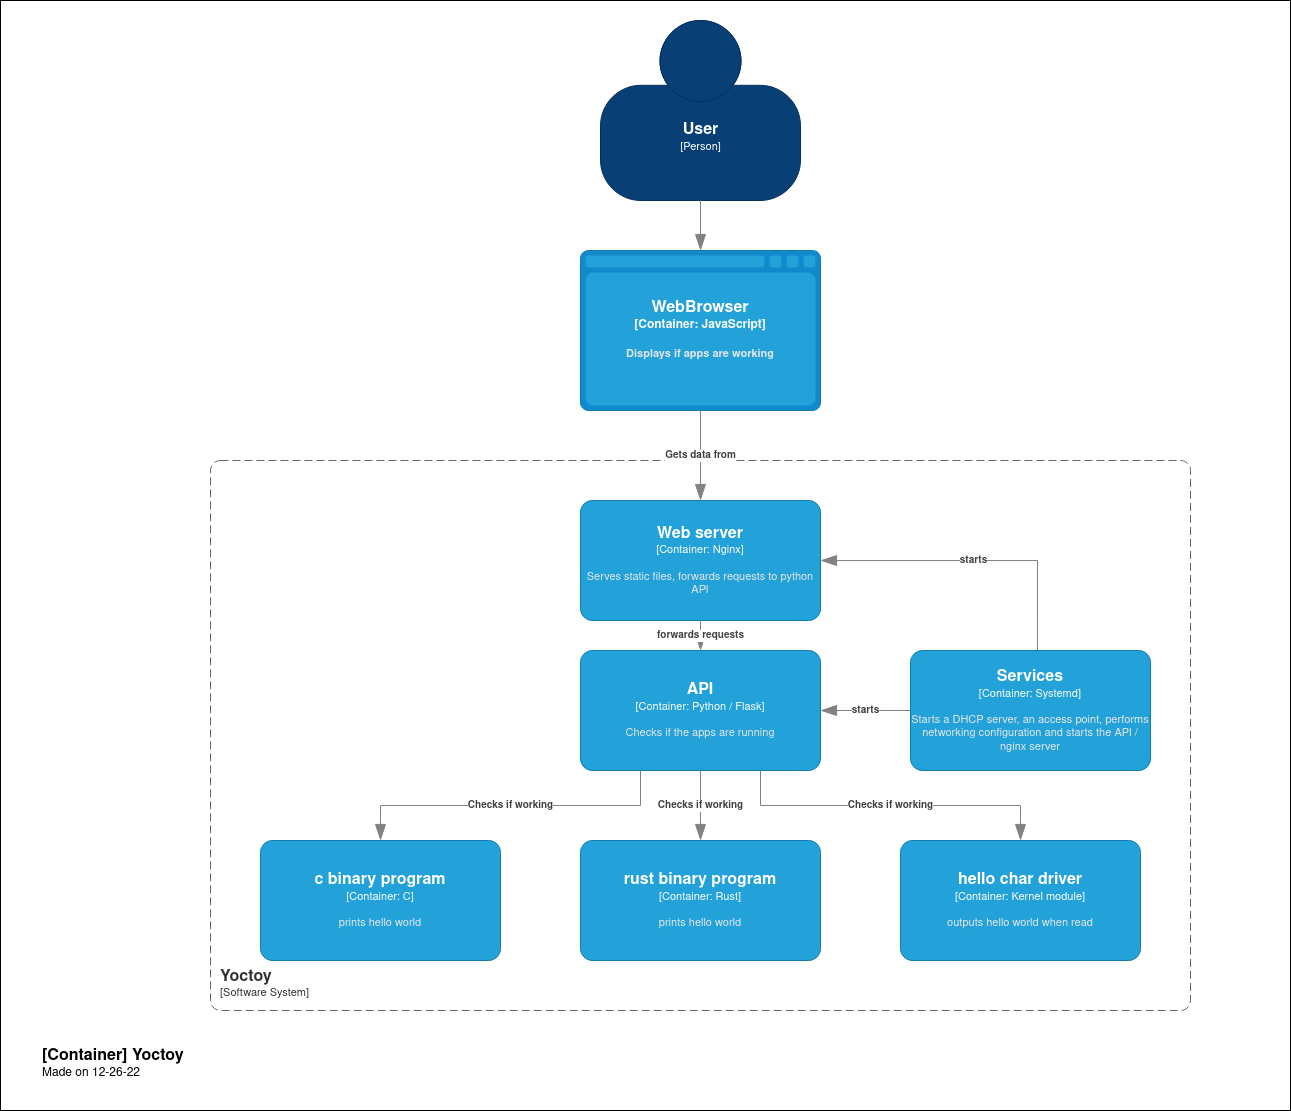

The diagram above was exported from draw.io. Its source (the exported page's mxGraphModel, read from the mxfile embedded in the PNG):
<mxGraphModel dx="1912" dy="996" grid="1" gridSize="10" guides="1" tooltips="1" connect="1" arrows="1" fold="1" page="1" pageScale="1" pageWidth="850" pageHeight="1100" math="0" shadow="0">
  <root>
    <mxCell id="0" />
    <mxCell id="1" parent="0" />
    <mxCell id="kaROLmJHxgpjzqGnNu-x-23" value="" style="rounded=0;whiteSpace=wrap;html=1;" parent="1" vertex="1">
      <mxGeometry x="150" width="1290" height="1110" as="geometry" />
    </mxCell>
    <object placeholders="1" c4Type="WebBrowser" c4Container="Container" c4Technology="JavaScript" c4Description="Displays if apps are working" label="&lt;font style=&quot;font-size: 16px&quot;&gt;&lt;b&gt;%c4Type%&lt;/font&gt;&lt;div&gt;[%c4Container%:&amp;nbsp;%c4Technology%]&lt;/div&gt;&lt;br&gt;&lt;div&gt;&lt;font style=&quot;font-size: 11px&quot;&gt;&lt;font color=&quot;#E6E6E6&quot;&gt;%c4Description%&lt;/font&gt;&lt;/div&gt;" id="kaROLmJHxgpjzqGnNu-x-1">
      <mxCell style="shape=mxgraph.c4.webBrowserContainer2;whiteSpace=wrap;html=1;boundedLbl=1;rounded=0;labelBackgroundColor=none;strokeColor=#118ACD;fillColor=#23A2D9;strokeColor=#118ACD;strokeColor2=#0E7DAD;fontSize=12;fontColor=#ffffff;align=center;metaEdit=1;points=[[0.5,0,0],[1,0.25,0],[1,0.5,0],[1,0.75,0],[0.5,1,0],[0,0.75,0],[0,0.5,0],[0,0.25,0]];resizable=0;" parent="1" vertex="1">
        <mxGeometry x="730" y="250" width="240" height="160" as="geometry" />
      </mxCell>
    </object>
    <object placeholders="1" c4Name="User" c4Type="Person" c4Description="" label="&lt;font style=&quot;font-size: 16px&quot;&gt;&lt;b&gt;%c4Name%&lt;/b&gt;&lt;/font&gt;&lt;div&gt;[%c4Type%]&lt;/div&gt;&lt;br&gt;&lt;div&gt;&lt;font style=&quot;font-size: 11px&quot;&gt;&lt;font color=&quot;#cccccc&quot;&gt;%c4Description%&lt;/font&gt;&lt;/div&gt;" id="kaROLmJHxgpjzqGnNu-x-2">
      <mxCell style="html=1;fontSize=11;dashed=0;whitespace=wrap;fillColor=#083F75;strokeColor=#06315C;fontColor=#ffffff;shape=mxgraph.c4.person2;align=center;metaEdit=1;points=[[0.5,0,0],[1,0.5,0],[1,0.75,0],[0.75,1,0],[0.5,1,0],[0.25,1,0],[0,0.75,0],[0,0.5,0]];resizable=0;" parent="1" vertex="1">
        <mxGeometry x="750" y="20" width="200" height="180" as="geometry" />
      </mxCell>
    </object>
    <object placeholders="1" c4Name="c binary program" c4Type="Container" c4Technology="C" c4Description="prints hello world" label="&lt;font style=&quot;font-size: 16px&quot;&gt;&lt;b&gt;%c4Name%&lt;/b&gt;&lt;/font&gt;&lt;div&gt;[%c4Type%: %c4Technology%]&lt;/div&gt;&lt;br&gt;&lt;div&gt;&lt;font style=&quot;font-size: 11px&quot;&gt;&lt;font color=&quot;#E6E6E6&quot;&gt;%c4Description%&lt;/font&gt;&lt;/div&gt;" id="kaROLmJHxgpjzqGnNu-x-3">
      <mxCell style="rounded=1;whiteSpace=wrap;html=1;fontSize=11;labelBackgroundColor=none;fillColor=#23A2D9;fontColor=#ffffff;align=center;arcSize=10;strokeColor=#0E7DAD;metaEdit=1;resizable=0;points=[[0.25,0,0],[0.5,0,0],[0.75,0,0],[1,0.25,0],[1,0.5,0],[1,0.75,0],[0.75,1,0],[0.5,1,0],[0.25,1,0],[0,0.75,0],[0,0.5,0],[0,0.25,0]];" parent="1" vertex="1">
        <mxGeometry x="410" y="840" width="240" height="120" as="geometry" />
      </mxCell>
    </object>
    <object placeholders="1" c4Name="Yoctoy" c4Type="SystemScopeBoundary" c4Application="Software System" label="&lt;font style=&quot;font-size: 16px&quot;&gt;&lt;b&gt;&lt;div style=&quot;text-align: left&quot;&gt;%c4Name%&lt;/div&gt;&lt;/b&gt;&lt;/font&gt;&lt;div style=&quot;text-align: left&quot;&gt;[%c4Application%]&lt;/div&gt;" id="kaROLmJHxgpjzqGnNu-x-5">
      <mxCell style="rounded=1;fontSize=11;whiteSpace=wrap;html=1;dashed=1;arcSize=20;fillColor=none;strokeColor=#666666;fontColor=#333333;labelBackgroundColor=none;align=left;verticalAlign=bottom;labelBorderColor=none;spacingTop=0;spacing=10;dashPattern=8 4;metaEdit=1;rotatable=0;perimeter=rectanglePerimeter;noLabel=0;labelPadding=0;allowArrows=0;connectable=0;expand=0;recursiveResize=0;editable=1;pointerEvents=0;absoluteArcSize=1;points=[[0.25,0,0],[0.5,0,0],[0.75,0,0],[1,0.25,0],[1,0.5,0],[1,0.75,0],[0.75,1,0],[0.5,1,0],[0.25,1,0],[0,0.75,0],[0,0.5,0],[0,0.25,0]];" parent="1" vertex="1">
        <mxGeometry x="360" y="460" width="980" height="550" as="geometry" />
      </mxCell>
    </object>
    <object placeholders="1" c4Name="rust binary program" c4Type="Container" c4Technology="Rust" c4Description="prints hello world" label="&lt;font style=&quot;font-size: 16px&quot;&gt;&lt;b&gt;%c4Name%&lt;/b&gt;&lt;/font&gt;&lt;div&gt;[%c4Type%: %c4Technology%]&lt;/div&gt;&lt;br&gt;&lt;div&gt;&lt;font style=&quot;font-size: 11px&quot;&gt;&lt;font color=&quot;#E6E6E6&quot;&gt;%c4Description%&lt;/font&gt;&lt;/div&gt;" id="kaROLmJHxgpjzqGnNu-x-6">
      <mxCell style="rounded=1;whiteSpace=wrap;html=1;fontSize=11;labelBackgroundColor=none;fillColor=#23A2D9;fontColor=#ffffff;align=center;arcSize=10;strokeColor=#0E7DAD;metaEdit=1;resizable=0;points=[[0.25,0,0],[0.5,0,0],[0.75,0,0],[1,0.25,0],[1,0.5,0],[1,0.75,0],[0.75,1,0],[0.5,1,0],[0.25,1,0],[0,0.75,0],[0,0.5,0],[0,0.25,0]];" parent="1" vertex="1">
        <mxGeometry x="730" y="840" width="240" height="120" as="geometry" />
      </mxCell>
    </object>
    <object placeholders="1" c4Name="hello char driver" c4Type="Container" c4Technology="Kernel module" c4Description="outputs hello world when read" label="&lt;font style=&quot;font-size: 16px&quot;&gt;&lt;b&gt;%c4Name%&lt;/b&gt;&lt;/font&gt;&lt;div&gt;[%c4Type%: %c4Technology%]&lt;/div&gt;&lt;br&gt;&lt;div&gt;&lt;font style=&quot;font-size: 11px&quot;&gt;&lt;font color=&quot;#E6E6E6&quot;&gt;%c4Description%&lt;/font&gt;&lt;/div&gt;" id="kaROLmJHxgpjzqGnNu-x-7">
      <mxCell style="rounded=1;whiteSpace=wrap;html=1;fontSize=11;labelBackgroundColor=none;fillColor=#23A2D9;fontColor=#ffffff;align=center;arcSize=10;strokeColor=#0E7DAD;metaEdit=1;resizable=0;points=[[0.25,0,0],[0.5,0,0],[0.75,0,0],[1,0.25,0],[1,0.5,0],[1,0.75,0],[0.75,1,0],[0.5,1,0],[0.25,1,0],[0,0.75,0],[0,0.5,0],[0,0.25,0]];" parent="1" vertex="1">
        <mxGeometry x="1050" y="840" width="240" height="120" as="geometry" />
      </mxCell>
    </object>
    <object placeholders="1" c4Name="API" c4Type="Container" c4Technology="Python / Flask" c4Description="Checks if the apps are running" label="&lt;font style=&quot;font-size: 16px&quot;&gt;&lt;b&gt;%c4Name%&lt;/b&gt;&lt;/font&gt;&lt;div&gt;[%c4Type%: %c4Technology%]&lt;/div&gt;&lt;br&gt;&lt;div&gt;&lt;font style=&quot;font-size: 11px&quot;&gt;&lt;font color=&quot;#E6E6E6&quot;&gt;%c4Description%&lt;/font&gt;&lt;/div&gt;" id="kaROLmJHxgpjzqGnNu-x-8">
      <mxCell style="rounded=1;whiteSpace=wrap;html=1;fontSize=11;labelBackgroundColor=none;fillColor=#23A2D9;fontColor=#ffffff;align=center;arcSize=10;strokeColor=#0E7DAD;metaEdit=1;resizable=0;points=[[0.25,0,0],[0.5,0,0],[0.75,0,0],[1,0.25,0],[1,0.5,0],[1,0.75,0],[0.75,1,0],[0.5,1,0],[0.25,1,0],[0,0.75,0],[0,0.5,0],[0,0.25,0]];" parent="1" vertex="1">
        <mxGeometry x="730" y="650" width="240" height="120" as="geometry" />
      </mxCell>
    </object>
    <object placeholders="1" c4Name="Web server" c4Type="Container" c4Technology="Nginx" c4Description="Serves static files, forwards requests to python API" label="&lt;font style=&quot;font-size: 16px&quot;&gt;&lt;b&gt;%c4Name%&lt;/b&gt;&lt;/font&gt;&lt;div&gt;[%c4Type%: %c4Technology%]&lt;/div&gt;&lt;br&gt;&lt;div&gt;&lt;font style=&quot;font-size: 11px&quot;&gt;&lt;font color=&quot;#E6E6E6&quot;&gt;%c4Description%&lt;/font&gt;&lt;/div&gt;" id="kaROLmJHxgpjzqGnNu-x-9">
      <mxCell style="rounded=1;whiteSpace=wrap;html=1;fontSize=11;labelBackgroundColor=none;fillColor=#23A2D9;fontColor=#ffffff;align=center;arcSize=10;strokeColor=#0E7DAD;metaEdit=1;resizable=0;points=[[0.25,0,0],[0.5,0,0],[0.75,0,0],[1,0.25,0],[1,0.5,0],[1,0.75,0],[0.75,1,0],[0.5,1,0],[0.25,1,0],[0,0.75,0],[0,0.5,0],[0,0.25,0]];" parent="1" vertex="1">
        <mxGeometry x="730" y="500" width="240" height="120" as="geometry" />
      </mxCell>
    </object>
    <object placeholders="1" c4Type="Relationship" c4Description="Gets data from" label="&lt;div style=&quot;text-align: left&quot;&gt;&lt;div style=&quot;text-align: center&quot;&gt;&lt;b&gt;%c4Description%&lt;/b&gt;&lt;/div&gt;" id="kaROLmJHxgpjzqGnNu-x-10">
      <mxCell style="endArrow=blockThin;html=1;fontSize=10;fontColor=#404040;strokeWidth=1;endFill=1;strokeColor=#828282;elbow=vertical;metaEdit=1;endSize=14;startSize=14;jumpStyle=arc;jumpSize=16;rounded=0;edgeStyle=orthogonalEdgeStyle;entryX=0.5;entryY=0;entryDx=0;entryDy=0;entryPerimeter=0;exitX=0.5;exitY=1;exitDx=0;exitDy=0;exitPerimeter=0;" parent="1" source="kaROLmJHxgpjzqGnNu-x-1" target="kaROLmJHxgpjzqGnNu-x-9" edge="1">
        <mxGeometry width="240" relative="1" as="geometry">
          <mxPoint x="880" y="420" as="sourcePoint" />
          <mxPoint x="1120" y="420" as="targetPoint" />
        </mxGeometry>
      </mxCell>
    </object>
    <object placeholders="1" c4Type="Relationship" c4Description="Checks if working" label="&lt;div style=&quot;text-align: left&quot;&gt;&lt;div style=&quot;text-align: center&quot;&gt;&lt;b&gt;%c4Description%&lt;/b&gt;&lt;/div&gt;" id="kaROLmJHxgpjzqGnNu-x-13">
      <mxCell style="endArrow=blockThin;html=1;fontSize=10;fontColor=#404040;strokeWidth=1;endFill=1;strokeColor=#828282;elbow=vertical;metaEdit=1;endSize=14;startSize=14;jumpStyle=arc;jumpSize=16;rounded=0;edgeStyle=orthogonalEdgeStyle;exitX=0.25;exitY=1;exitDx=0;exitDy=0;exitPerimeter=0;entryX=0.5;entryY=0;entryDx=0;entryDy=0;entryPerimeter=0;" parent="1" source="kaROLmJHxgpjzqGnNu-x-8" target="kaROLmJHxgpjzqGnNu-x-3" edge="1">
        <mxGeometry width="240" relative="1" as="geometry">
          <mxPoint x="480" y="740" as="sourcePoint" />
          <mxPoint x="720" y="740" as="targetPoint" />
        </mxGeometry>
      </mxCell>
    </object>
    <object placeholders="1" c4Type="Relationship" c4Description="starts" label="&lt;div style=&quot;text-align: left&quot;&gt;&lt;div style=&quot;text-align: center&quot;&gt;&lt;b&gt;%c4Description%&lt;/b&gt;&lt;/div&gt;" id="kaROLmJHxgpjzqGnNu-x-18">
      <mxCell style="endArrow=blockThin;html=1;fontSize=10;fontColor=#404040;strokeWidth=1;endFill=1;strokeColor=#828282;elbow=vertical;metaEdit=1;endSize=14;startSize=14;jumpStyle=arc;jumpSize=16;rounded=0;edgeStyle=orthogonalEdgeStyle;entryX=1;entryY=0.5;entryDx=0;entryDy=0;entryPerimeter=0;exitX=0.529;exitY=0;exitDx=0;exitDy=0;exitPerimeter=0;" parent="1" source="kaROLmJHxgpjzqGnNu-x-20" target="kaROLmJHxgpjzqGnNu-x-9" edge="1">
        <mxGeometry width="240" relative="1" as="geometry">
          <mxPoint x="910" y="570" as="sourcePoint" />
          <mxPoint x="990" y="540" as="targetPoint" />
        </mxGeometry>
      </mxCell>
    </object>
    <object placeholders="1" c4Type="Relationship" c4Description="starts" label="&lt;div style=&quot;text-align: left&quot;&gt;&lt;div style=&quot;text-align: center&quot;&gt;&lt;b&gt;%c4Description%&lt;/b&gt;&lt;/div&gt;" id="kaROLmJHxgpjzqGnNu-x-19">
      <mxCell style="endArrow=blockThin;html=1;fontSize=10;fontColor=#404040;strokeWidth=1;endFill=1;strokeColor=#828282;elbow=vertical;metaEdit=1;endSize=14;startSize=14;jumpStyle=arc;jumpSize=16;rounded=0;edgeStyle=orthogonalEdgeStyle;exitX=0;exitY=0.5;exitDx=0;exitDy=0;exitPerimeter=0;entryX=1;entryY=0.5;entryDx=0;entryDy=0;entryPerimeter=0;" parent="1" source="kaROLmJHxgpjzqGnNu-x-20" target="kaROLmJHxgpjzqGnNu-x-8" edge="1">
        <mxGeometry width="240" relative="1" as="geometry">
          <mxPoint x="790" y="570" as="sourcePoint" />
          <mxPoint x="930" y="510" as="targetPoint" />
        </mxGeometry>
      </mxCell>
    </object>
    <object placeholders="1" c4Name="Services" c4Type="Container" c4Technology="Systemd" c4Description="Starts a DHCP server, an access point, performs networking configuration and starts the API / nginx server" label="&lt;font style=&quot;font-size: 16px&quot;&gt;&lt;b&gt;%c4Name%&lt;/b&gt;&lt;/font&gt;&lt;div&gt;[%c4Type%: %c4Technology%]&lt;/div&gt;&lt;br&gt;&lt;div&gt;&lt;font style=&quot;font-size: 11px&quot;&gt;&lt;font color=&quot;#E6E6E6&quot;&gt;%c4Description%&lt;/font&gt;&lt;/div&gt;" id="kaROLmJHxgpjzqGnNu-x-20">
      <mxCell style="rounded=1;whiteSpace=wrap;html=1;fontSize=11;labelBackgroundColor=none;fillColor=#23A2D9;fontColor=#ffffff;align=center;arcSize=10;strokeColor=#0E7DAD;metaEdit=1;resizable=0;points=[[0.25,0,0],[0.5,0,0],[0.75,0,0],[1,0.25,0],[1,0.5,0],[1,0.75,0],[0.75,1,0],[0.5,1,0],[0.25,1,0],[0,0.75,0],[0,0.5,0],[0,0.25,0]];" parent="1" vertex="1">
        <mxGeometry x="1060" y="650" width="240" height="120" as="geometry" />
      </mxCell>
    </object>
    <object placeholders="1" c4Name="[Container] Yoctoy" c4Type="ContainerDiagramTitle" c4Description="Made on 12-26-22" label="&lt;font style=&quot;font-size: 16px&quot;&gt;&lt;b&gt;&lt;div style=&quot;text-align: left&quot;&gt;%c4Name%&lt;/div&gt;&lt;/b&gt;&lt;/font&gt;&lt;div style=&quot;text-align: left&quot;&gt;%c4Description%&lt;/div&gt;" id="kaROLmJHxgpjzqGnNu-x-21">
      <mxCell style="text;html=1;strokeColor=none;fillColor=none;align=left;verticalAlign=top;whiteSpace=wrap;rounded=0;metaEdit=1;allowArrows=0;resizable=1;rotatable=0;connectable=0;recursiveResize=0;expand=0;pointerEvents=0;points=[[0.25,0,0],[0.5,0,0],[0.75,0,0],[1,0.25,0],[1,0.5,0],[1,0.75,0],[0.75,1,0],[0.5,1,0],[0.25,1,0],[0,0.75,0],[0,0.5,0],[0,0.25,0]];" parent="1" vertex="1">
        <mxGeometry x="190" y="1040" width="260" height="40" as="geometry" />
      </mxCell>
    </object>
    <object placeholders="1" c4Type="Relationship" id="kaROLmJHxgpjzqGnNu-x-22">
      <mxCell style="endArrow=blockThin;html=1;fontSize=10;fontColor=#404040;strokeWidth=1;endFill=1;strokeColor=#828282;elbow=vertical;metaEdit=1;endSize=14;startSize=14;jumpStyle=arc;jumpSize=16;rounded=0;edgeStyle=orthogonalEdgeStyle;entryX=0.5;entryY=0;entryDx=0;entryDy=0;entryPerimeter=0;exitX=0.5;exitY=1;exitDx=0;exitDy=0;exitPerimeter=0;" parent="1" source="kaROLmJHxgpjzqGnNu-x-2" target="kaROLmJHxgpjzqGnNu-x-1" edge="1">
        <mxGeometry width="240" relative="1" as="geometry">
          <mxPoint x="490" y="230" as="sourcePoint" />
          <mxPoint x="730" y="230" as="targetPoint" />
        </mxGeometry>
      </mxCell>
    </object>
    <object placeholders="1" c4Type="Relationship" c4Description="Checks if working" label="&lt;div style=&quot;text-align: left&quot;&gt;&lt;div style=&quot;text-align: center&quot;&gt;&lt;b&gt;%c4Description%&lt;/b&gt;&lt;/div&gt;" id="d_E-jmE1ZDuuaaYoI7E8-1">
      <mxCell style="endArrow=blockThin;html=1;fontSize=10;fontColor=#404040;strokeWidth=1;endFill=1;strokeColor=#828282;elbow=vertical;metaEdit=1;endSize=14;startSize=14;jumpStyle=arc;jumpSize=16;rounded=0;edgeStyle=orthogonalEdgeStyle;exitX=0.5;exitY=1;exitDx=0;exitDy=0;exitPerimeter=0;entryX=0.5;entryY=0;entryDx=0;entryDy=0;entryPerimeter=0;" parent="1" source="kaROLmJHxgpjzqGnNu-x-8" target="kaROLmJHxgpjzqGnNu-x-6" edge="1">
        <mxGeometry width="240" relative="1" as="geometry">
          <mxPoint x="810" y="820" as="sourcePoint" />
          <mxPoint x="1050" y="820" as="targetPoint" />
        </mxGeometry>
      </mxCell>
    </object>
    <object placeholders="1" c4Type="Relationship" c4Description="Checks if working" label="&lt;div style=&quot;text-align: left&quot;&gt;&lt;div style=&quot;text-align: center&quot;&gt;&lt;b&gt;%c4Description%&lt;/b&gt;&lt;/div&gt;" id="d_E-jmE1ZDuuaaYoI7E8-2">
      <mxCell style="endArrow=blockThin;html=1;fontSize=10;fontColor=#404040;strokeWidth=1;endFill=1;strokeColor=#828282;elbow=vertical;metaEdit=1;endSize=14;startSize=14;jumpStyle=arc;jumpSize=16;rounded=0;edgeStyle=orthogonalEdgeStyle;entryX=0.5;entryY=0;entryDx=0;entryDy=0;entryPerimeter=0;exitX=0.75;exitY=1;exitDx=0;exitDy=0;exitPerimeter=0;" parent="1" source="kaROLmJHxgpjzqGnNu-x-8" target="kaROLmJHxgpjzqGnNu-x-7" edge="1">
        <mxGeometry width="240" relative="1" as="geometry">
          <mxPoint x="690" y="630" as="sourcePoint" />
          <mxPoint x="930" y="630" as="targetPoint" />
        </mxGeometry>
      </mxCell>
    </object>
    <object placeholders="1" c4Type="Relationship" c4Description="forwards requests" label="&lt;div style=&quot;text-align: left&quot;&gt;&lt;div style=&quot;text-align: center&quot;&gt;&lt;b&gt;%c4Description%&lt;/b&gt;&lt;/div&gt;" id="d_E-jmE1ZDuuaaYoI7E8-3">
      <mxCell style="endArrow=blockThin;html=1;fontSize=10;fontColor=#404040;strokeWidth=1;endFill=1;strokeColor=#828282;elbow=vertical;metaEdit=1;endSize=14;startSize=14;jumpStyle=arc;jumpSize=16;rounded=0;edgeStyle=orthogonalEdgeStyle;entryX=0.5;entryY=0;entryDx=0;entryDy=0;entryPerimeter=0;" parent="1" source="kaROLmJHxgpjzqGnNu-x-9" target="kaROLmJHxgpjzqGnNu-x-8" edge="1">
        <mxGeometry width="240" relative="1" as="geometry">
          <mxPoint x="690" y="630" as="sourcePoint" />
          <mxPoint x="930" y="630" as="targetPoint" />
        </mxGeometry>
      </mxCell>
    </object>
  </root>
</mxGraphModel>